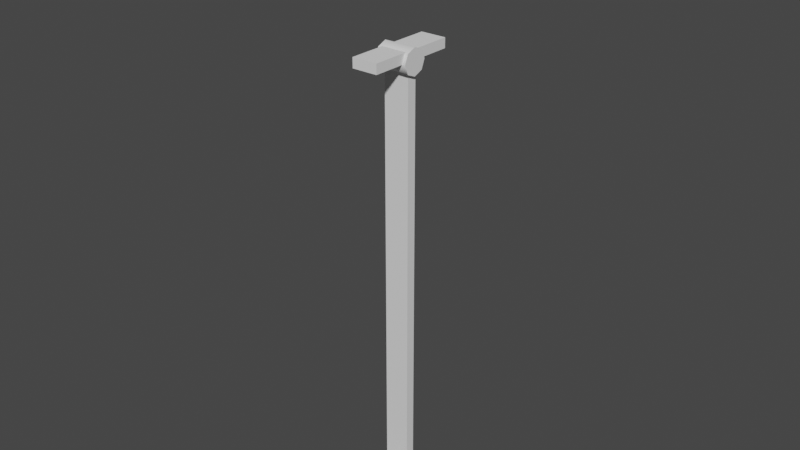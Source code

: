 # Source: Fence1B.blend  (saved by Blender 3.0.42; exported with 4.5.12 LTS)
import bpy
from mathutils import Matrix  # noqa: F401  (used for matrix-valued properties, if any)

bpy.ops.wm.read_factory_settings(use_empty=True)
scene = bpy.context.scene
scene.name = 'Scene'

# ---- collections
col_fence1b = bpy.data.collections.new('Fence1B'); scene.collection.children.link(col_fence1b)

# ---- materials (node trees are filled in below, after node groups)
mat_iron = bpy.data.materials.new('Iron')

# ---- node groups
ng_auto_smooth = bpy.data.node_groups.new('Auto Smooth', 'GeometryNodeTree')
_s = ng_auto_smooth.interface.new_socket(name='Geometry', in_out='OUTPUT', socket_type='NodeSocketGeometry')
_s = ng_auto_smooth.interface.new_socket(name='Geometry', in_out='INPUT', socket_type='NodeSocketGeometry')
_s = ng_auto_smooth.interface.new_socket(name='Angle', in_out='INPUT', socket_type='NodeSocketFloat')
_s.subtype = 'ANGLE'
_s.min_value = 0.0
_s.max_value = 3.142
ng_auto_smooth.is_modifier = True
_N = ng_auto_smooth.nodes; _L = ng_auto_smooth.links
n0 = _N.new('NodeGroupOutput'); n0.name = 'Group Output'; n0.location = (480, -100)
n1 = _N.new('NodeGroupInput'); n1.name = 'Group Input'; n1.location = (-420, -300)
n2 = _N.new('NodeGroupInput'); n2.name = 'Group Input.001'; n2.location = (-60, -100)
n3 = _N.new('GeometryNodeSetShadeSmooth'); n3.name = 'Set Shade Smooth'; n3.location = (120, -100)
n3.domain = 'EDGE'
n4 = _N.new('GeometryNodeSetShadeSmooth'); n4.name = 'Set Shade Smooth.001'; n4.location = (300, -100)
n5 = _N.new('GeometryNodeInputMeshEdgeAngle'); n5.name = 'Edge Angle'; n5.location = (-420, -220)
n6 = _N.new('GeometryNodeInputEdgeSmooth'); n6.name = 'Is Edge Smooth'; n6.location = (-60, -160)
n7 = _N.new('GeometryNodeInputShadeSmooth'); n7.name = 'Is Face Smooth'; n7.location = (-240, -340)
n8 = _N.new('FunctionNodeBooleanMath'); n8.name = 'Boolean Math'; n8.location = (-60, -220)
n9 = _N.new('FunctionNodeCompare'); n9.name = 'Compare'; n9.location = (-240, -180)
n9.operation = 'LESS_EQUAL'
_L.new(n5.outputs[0], n9.inputs[0])
_L.new(n4.outputs[0], n0.inputs[0])
_L.new(n1.outputs[1], n9.inputs[1])
_L.new(n9.outputs[0], n8.inputs[0])
_L.new(n7.outputs[0], n8.inputs[1])
_L.new(n2.outputs[0], n3.inputs[0])
_L.new(n6.outputs[0], n3.inputs[1])
_L.new(n3.outputs[0], n4.inputs[0])
_L.new(n8.outputs[0], n3.inputs[2])
n0.is_active_output = True

# ---- material node trees

# ---- world
world_world = bpy.data.worlds.new('World'); scene.world = world_world
world_world.use_nodes = True; world_world.node_tree.nodes.clear()
_N = world_world.node_tree.nodes; _L = world_world.node_tree.links
n0 = _N.new('ShaderNodeOutputWorld'); n0.name = 'World Output'; n0.location = (300, 300)
n1 = _N.new('ShaderNodeBackground'); n1.name = 'Background'; n1.location = (10, 300)
n1.inputs[0].default_value = (0.05088, 0.05088, 0.05088, 1.0)
_L.new(n1.outputs[0], n0.inputs[0])
n0.is_active_output = True
world_world.color = (0.05088, 0.05088, 0.05088)
world_world.use_sun_shadow = False
world_world.sun_shadow_jitter_overblur = 0.0

# ---- meshes
me_cylinder = bpy.data.meshes.new('Cylinder')
me_cylinder.from_pydata([(0.0, 0.03, -0.07), (0.0, 0.03, 0.07), (0.02121, 0.02121, -0.07), (0.02121, 0.02121, 0.07), (0.03, 1.748e-08, -0.07), (0.03, -2.011e-08, 0.07), (0.02121, -0.02121, -0.07), (0.02121, -0.02121, 0.07), (-2.623e-09, -0.03, -0.07), (-2.623e-09, -0.03, 0.07), (-0.02121, -0.02121, -0.07), (-0.02121, -0.02121, 0.07), (-0.03, 1.915e-08, -0.07), (-0.03, -1.844e-08, 0.07), (-0.02121, 0.02121, -0.07), (-0.02121, 0.02121, 0.07)], [], [(0, 1, 3, 2), (2, 3, 5, 4), (4, 5, 7, 6), (6, 7, 9, 8), (8, 9, 11, 10), (10, 11, 13, 12), (3, 1, 15, 13, 11, 9, 7, 5), (12, 13, 15, 14), (14, 15, 1, 0), (0, 2, 4, 6, 8, 10, 12, 14)])
me_cylinder.polygons.foreach_set('use_smooth', [True] * 10)
_uv = me_cylinder.uv_layers.new(name='UVMap')
_uv.uv.foreach_set('vector', [1.0, 0.5, 1.0, 1.0, 0.875, 1.0, 0.875, 0.5, 0.875, 0.5, 0.875, 1.0, 0.75, 1.0, 0.75, 0.5, 0.75, 0.5, 0.75, 1.0, 0.625, 1.0, 0.625, 0.5, 0.625, 0.5, 0.625, 1.0, 0.5, 1.0, 0.5, 0.5, 0.5, 0.5, 0.5, 1.0, 0.375, 1.0, 0.375, 0.5, 0.375, 0.5, 0.375, 1.0, 0.25, 1.0, 0.25, 0.5, 0.4197, 0.4197, 0.25, 0.49, 0.08029, 0.4197, 0.01, 0.25, 0.08029, 0.08029, 0.25, 0.01, 0.4197, 0.08029, 0.49, 0.25, 0.25, 0.5, 0.25, 1.0, 0.125, 1.0, 0.125, 0.5, 0.125, 0.5, 0.125, 1.0, 0.0, 1.0, 0.0, 0.5, 0.75, 0.49, 0.9197, 0.4197, 0.99, 0.25, 0.9197, 0.08029, 0.75, 0.01, 0.5803, 0.08029, 0.51, 0.25, 0.5803, 0.4197])
me_cylinder.materials.append(mat_iron)
me_cylinder.use_remesh_fix_poles = True
me_cylinder.use_remesh_preserve_attributes = False
me_cylinder.update()
me_cube_002 = bpy.data.meshes.new('Cube.002')
me_cube_002.from_pydata([(-0.02, 0.07, -0.0075), (0.02, 0.07, -0.0075), (-0.02, -0.07, -0.0075), (0.02, -0.07, -0.0075), (-0.02, 0.07, 0.0075), (0.02, 0.07, 0.0075), (-0.02, -0.07, 0.0075), (0.02, -0.07, 0.0075)], [], [(1, 3, 2, 0), (5, 4, 6, 7), (3, 1, 5, 7), (1, 0, 4, 5), (0, 2, 6, 4), (2, 3, 7, 6)])
me_cube_002.polygons.foreach_set('use_smooth', [True] * 6)
_uv = me_cube_002.uv_layers.new(name='UVMap')
_uv.uv.foreach_set('vector', [0.0, 0.0, 0.0, 0.0, 0.0, 0.0, 0.0, 0.0, 0.0, 0.0, 0.0, 0.0, 0.0, 0.0, 0.0, 0.0, 0.0, 0.0, 0.0, 0.0, 0.0, 0.0, 0.0, 0.0, 0.0, 0.0, 0.0, 0.0, 0.0, 0.0, 0.0, 0.0, 0.0, 0.0, 0.0, 0.0, 0.0, 0.0, 0.0, 0.0, 0.0, 0.0, 0.0, 0.0, 0.0, 0.0, 0.0, 0.0])
me_cube_002.materials.append(mat_iron)
me_cube_002.use_remesh_fix_poles = True
me_cube_002.use_remesh_preserve_attributes = False
me_cube_002.update()
me_cube_003 = bpy.data.meshes.new('Cube.003')
me_cube_003.from_pydata([(-0.02, 0.0075, -0.35), (0.02, 0.0075, -0.35), (-0.02, 0.0075, 0.35), (0.02, 0.0075, 0.35), (-0.02, -0.0075, -0.35), (0.02, -0.0075, -0.35), (-0.02, -0.0075, 0.35), (0.02, -0.0075, 0.35)], [], [(1, 3, 2, 0), (5, 4, 6, 7), (1, 0, 4, 5), (0, 2, 6, 4), (2, 3, 7, 6), (3, 1, 5, 7)])
me_cube_003.polygons.foreach_set('use_smooth', [True] * 6)
_uv = me_cube_003.uv_layers.new(name='UVMap')
_uv.uv.foreach_set('vector', [0.0, 0.0, 0.0, 0.0, 0.0, 0.0, 0.0, 0.0, 0.0, 0.0, 0.0, 0.0, 0.0, 0.0, 0.0, 0.0, 0.0, 0.0, 0.0, 0.0, 0.0, 0.0, 0.0, 0.0, 0.0, 0.0, 0.0, 0.0, 0.0, 0.0, 0.0, 0.0, 0.0, 0.0, 0.0, 0.0, 0.0, 0.0, 0.0, 0.0, 0.0, 0.0, 0.0, 0.0, 0.0, 0.0, 0.0, 0.0])
me_cube_003.materials.append(mat_iron)
me_cube_003.use_remesh_fix_poles = True
me_cube_003.use_remesh_preserve_attributes = False
me_cube_003.update()
me_cylinder_001 = bpy.data.meshes.new('Cylinder.001')
me_cylinder_001.from_pydata([(0.0, 0.02, -0.025), (0.0, 0.02, 0.025), (0.01414, 0.01414, -0.025), (0.01414, 0.01414, 0.025), (0.02, -8.742e-10, -0.025), (0.02, -8.742e-10, 0.025), (0.01414, -0.01414, -0.025), (0.01414, -0.01414, 0.025), (-1.748e-09, -0.02, -0.025), (-1.748e-09, -0.02, 0.025), (-0.01414, -0.01414, -0.025), (-0.01414, -0.01414, 0.025), (-0.02, 2.385e-10, -0.025), (-0.02, 2.385e-10, 0.025), (-0.01414, 0.01414, -0.025), (-0.01414, 0.01414, 0.025)], [], [(0, 1, 3, 2), (2, 3, 5, 4), (4, 5, 7, 6), (6, 7, 9, 8), (8, 9, 11, 10), (10, 11, 13, 12), (3, 1, 15, 13, 11, 9, 7, 5), (12, 13, 15, 14), (14, 15, 1, 0), (0, 2, 4, 6, 8, 10, 12, 14)])
me_cylinder_001.polygons.foreach_set('use_smooth', [True] * 10)
_uv = me_cylinder_001.uv_layers.new(name='UVMap')
_uv.uv.foreach_set('vector', [1.0, 0.5, 1.0, 1.0, 0.875, 1.0, 0.875, 0.5, 0.875, 0.5, 0.875, 1.0, 0.75, 1.0, 0.75, 0.5, 0.75, 0.5, 0.75, 1.0, 0.625, 1.0, 0.625, 0.5, 0.625, 0.5, 0.625, 1.0, 0.5, 1.0, 0.5, 0.5, 0.5, 0.5, 0.5, 1.0, 0.375, 1.0, 0.375, 0.5, 0.375, 0.5, 0.375, 1.0, 0.25, 1.0, 0.25, 0.5, 0.4197, 0.4197, 0.25, 0.49, 0.08029, 0.4197, 0.01, 0.25, 0.08029, 0.08029, 0.25, 0.01, 0.4197, 0.08029, 0.49, 0.25, 0.25, 0.5, 0.25, 1.0, 0.125, 1.0, 0.125, 0.5, 0.125, 0.5, 0.125, 1.0, 0.0, 1.0, 0.0, 0.5, 0.75, 0.49, 0.9197, 0.4197, 0.99, 0.25, 0.9197, 0.08029, 0.75, 0.01, 0.5803, 0.08029, 0.51, 0.25, 0.5803, 0.4197])
me_cylinder_001.materials.append(mat_iron)
me_cylinder_001.use_remesh_fix_poles = True
me_cylinder_001.use_remesh_preserve_attributes = False
me_cylinder_001.update()

# ---- objects
ob_cylinder = bpy.data.objects.new('Cylinder', me_cylinder)
ob_cube_003 = bpy.data.objects.new('Cube.003', me_cube_002)
ob_cube_004 = bpy.data.objects.new('Cube.004', me_cube_002)
ob_cube_006 = bpy.data.objects.new('Cube.006', me_cube_003)
ob_cylinder_001 = bpy.data.objects.new('Cylinder.001', me_cylinder_001)
ob_cylinder_003 = bpy.data.objects.new('Cylinder.003', me_cylinder_001)

# ---- transforms, parenting, visibility, modifiers, constraints
ob_cylinder.location = (0.0, 0.0, 1.1)
ob_cylinder.rotation_euler = (1.571, 0.0, 0.0)
_m = ob_cylinder.modifiers.new('Auto Smooth', 'NODES')
_m.node_group = ng_auto_smooth
_gi = [s.identifier for s in ng_auto_smooth.interface.items_tree if s.item_type == 'SOCKET' and s.in_out == 'INPUT']
_m[_gi[1]] = 0.8727  # Angle
ob_cube_003.location = (0.0, 1.49e-08, 0.9075)
_m = ob_cube_003.modifiers.new('Auto Smooth', 'NODES')
_m.node_group = ng_auto_smooth
_gi = [s.identifier for s in ng_auto_smooth.interface.items_tree if s.item_type == 'SOCKET' and s.in_out == 'INPUT']
_m[_gi[1]] = 0.5236  # Angle
ob_cube_004.location = (0.0, 0.0, 0.1925)
_m = ob_cube_004.modifiers.new('Auto Smooth', 'NODES')
_m.node_group = ng_auto_smooth
_gi = [s.identifier for s in ng_auto_smooth.interface.items_tree if s.item_type == 'SOCKET' and s.in_out == 'INPUT']
_m[_gi[1]] = 0.5236  # Angle
ob_cube_006.location = (0.0, 3.679e-08, 0.55)
_m = ob_cube_006.modifiers.new('Auto Smooth', 'NODES')
_m.node_group = ng_auto_smooth
_gi = [s.identifier for s in ng_auto_smooth.interface.items_tree if s.item_type == 'SOCKET' and s.in_out == 'INPUT']
_m[_gi[1]] = 0.5236  # Angle
ob_cylinder_001.location = (0.0, 2.98e-08, 0.9)
ob_cylinder_001.rotation_euler = (0.0, 1.571, 0.0)
_m = ob_cylinder_001.modifiers.new('Auto Smooth', 'NODES')
_m.node_group = ng_auto_smooth
_gi = [s.identifier for s in ng_auto_smooth.interface.items_tree if s.item_type == 'SOCKET' and s.in_out == 'INPUT']
_m[_gi[1]] = 0.8727  # Angle
ob_cylinder_003.location = (0.0, 2.98e-08, 0.2)
ob_cylinder_003.rotation_euler = (0.0, 1.571, 0.0)
_m = ob_cylinder_003.modifiers.new('Auto Smooth', 'NODES')
_m.node_group = ng_auto_smooth
_gi = [s.identifier for s in ng_auto_smooth.interface.items_tree if s.item_type == 'SOCKET' and s.in_out == 'INPUT']
_m[_gi[1]] = 0.8727  # Angle

# ---- collection membership
col_fence1b.objects.link(ob_cylinder)
col_fence1b.objects.link(ob_cube_003)
col_fence1b.objects.link(ob_cube_004)
col_fence1b.objects.link(ob_cube_006)
col_fence1b.objects.link(ob_cylinder_001)
col_fence1b.objects.link(ob_cylinder_003)

# ---- scene / render settings (as saved in the file)
scene.frame_start = 1; scene.frame_end = 250; scene.frame_set(30)
scene.render.engine = 'BLENDER_EEVEE_NEXT'
scene.cycles.sampling_pattern = 'TABULATED_SOBOL'
scene.cycles.use_light_tree = False
scene.view_settings.view_transform = 'Filmic'
bpy.context.view_layer.update()

# ---- added for rendering (the .blend has no active camera and no usable light): camera, sun
cam_auto = bpy.data.cameras.new('AutoCamera')
cam_auto.lens = 50.0
cam_auto.sensor_width = 36.0
cam_auto.clip_end = 1000.0
ob_auto_camera = bpy.data.objects.new('AutoCamera', cam_auto)
scene.collection.objects.link(ob_auto_camera)
ob_auto_camera.location = (0.890189, -1.06823, 1.36715)
ob_auto_camera.rotation_euler = (1.09748, -7.21219e-08, 0.694738)
scene.camera = ob_auto_camera
light_auto_sun = bpy.data.lights.new('AutoSun', 'SUN')
light_auto_sun.energy = 3.0
light_auto_sun.angle = 0.0523599
ob_auto_sun = bpy.data.objects.new('AutoSun', light_auto_sun)
scene.collection.objects.link(ob_auto_sun)
ob_auto_sun.rotation_euler = (0.872665, 0.174533, 0.523599)
bpy.context.view_layer.update()
